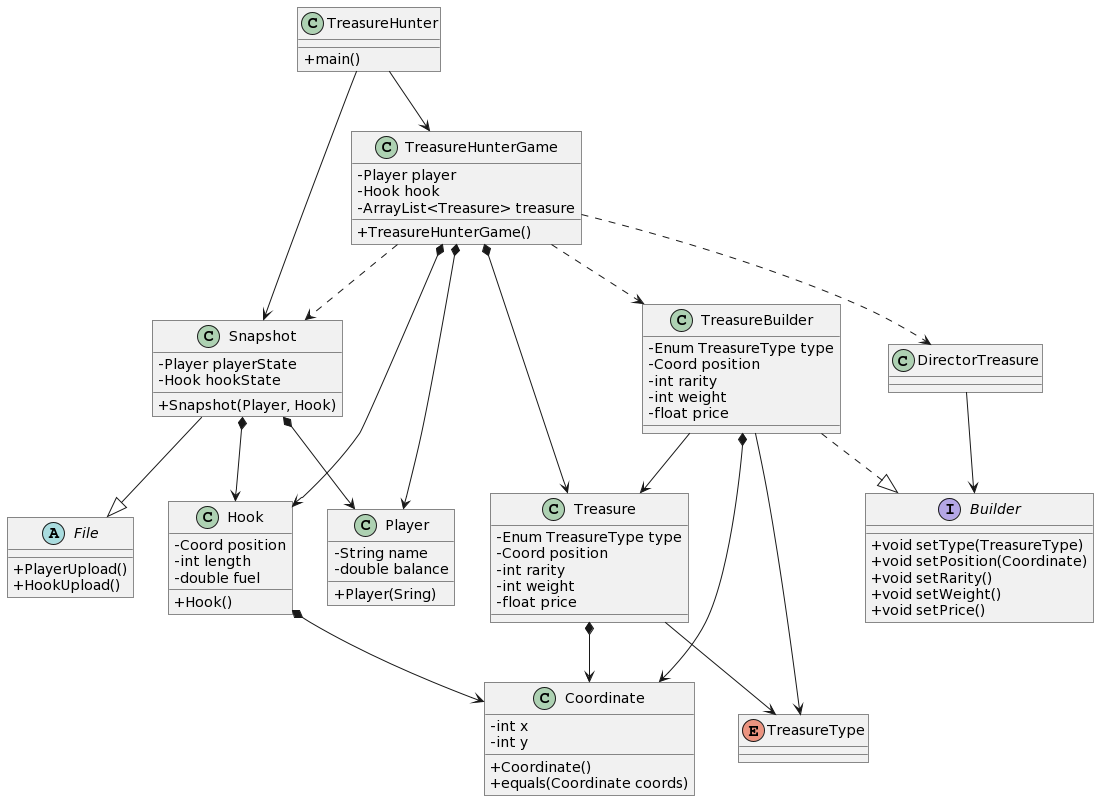

The diagram above was rendered by PlantUML. Its source (embedded in the PNG):
@startuml
skinparam classAttributeIconSize 0
skinparam roundcorner 0

class TreasureHunter{
 + main()
}

class TreasureHunterGame{
 - Player player
 - Hook hook
 - ArrayList<Treasure> treasure
 + TreasureHunterGame()

}

class Coordinate{
 - int x
 - int y
 + Coordinate()
 + equals(Coordinate coords)
}

class Player{
 - String name
 - double balance
 + Player(Sring)
}

class Hook{
 - Coord position
 - int length
 - double fuel
 + Hook()
}

abstract class File{
 + PlayerUpload()
 + HookUpload()
}

class Snapshot{
 - Player playerState
 - Hook hookState
 + Snapshot(Player, Hook)
}

class Treasure{
 - Enum TreasureType type
 - Coord position
 - int rarity
 - int weight
 - float price
}

class TreasureBuilder{
 - Enum TreasureType type
 - Coord position
 - int rarity
 - int weight
 - float price

}
interface Builder{
 + void setType(TreasureType)
 + void setPosition(Coordinate)
 + void setRarity()
 + void setWeight()
 + void setPrice()
}

enum TreasureType{

}

class DirectorTreasure{

}

TreasureHunterGame *--> Player
TreasureHunterGame *--> Hook
TreasureHunterGame *--> Treasure
TreasureHunterGame ..> DirectorTreasure
TreasureHunterGame ..> TreasureBuilder
TreasureHunterGame ..> Snapshot

Hook *--> Coordinate

Snapshot *--> Player
Snapshot *--> Hook
Snapshot --|> File

Treasure --> TreasureType
Treasure *--> Coordinate

TreasureBuilder ..|> Builder
TreasureBuilder --> TreasureType
TreasureBuilder *--> Coordinate
TreasureBuilder --> Treasure

TreasureHunter --> TreasureHunterGame
TreasureHunter --> Snapshot 

DirectorTreasure --> Builder
@enduml